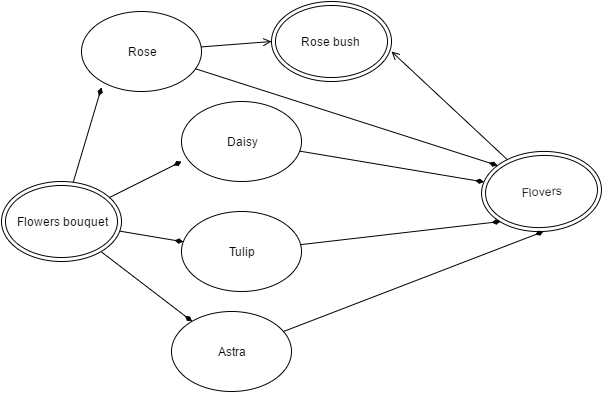

The diagram above was exported from draw.io. Its source (the exported page's mxGraphModel, read from the mxfile embedded in the PNG):
<mxGraphModel dx="817" dy="532" grid="1" gridSize="10" guides="1" tooltips="1" connect="1" arrows="1" fold="1" page="1" pageScale="1" pageWidth="826" pageHeight="1169" background="#ffffff" math="0" shadow="0">
  <root>
    <mxCell id="0" />
    <mxCell id="1" parent="0" />
    <mxCell id="bc1fb69c1c4a887-4" value="Daisy" style="ellipse;whiteSpace=wrap;html=1;" vertex="1" parent="1">
      <mxGeometry x="250" y="110" width="120" height="80" as="geometry" />
    </mxCell>
    <mxCell id="bc1fb69c1c4a887-5" value="Astra" style="ellipse;whiteSpace=wrap;html=1;" vertex="1" parent="1">
      <mxGeometry x="240" y="320" width="120" height="80" as="geometry" />
    </mxCell>
    <mxCell id="bc1fb69c1c4a887-6" value="Rose" style="ellipse;whiteSpace=wrap;html=1;" vertex="1" parent="1">
      <mxGeometry x="150" y="20" width="120" height="80" as="geometry" />
    </mxCell>
    <mxCell id="4c2e0c31b9df5a7e-1" style="rounded=0;html=1;endArrow=open;endFill=0;jettySize=auto;orthogonalLoop=1;entryX=1;entryY=0.625;entryPerimeter=0;" edge="1" parent="1" source="bc1fb69c1c4a887-7" target="bc1fb69c1c4a887-16">
      <mxGeometry relative="1" as="geometry">
        <mxPoint x="610" y="40" as="targetPoint" />
      </mxGeometry>
    </mxCell>
    <mxCell id="bc1fb69c1c4a887-7" value="Flovers" style="ellipse;shape=doubleEllipse;whiteSpace=wrap;html=1;rotation=-3;" vertex="1" parent="1">
      <mxGeometry x="550" y="160" width="120" height="80" as="geometry" />
    </mxCell>
    <mxCell id="bc1fb69c1c4a887-9" style="edgeStyle=none;rounded=0;html=1;endArrow=diamondThin;endFill=1;jettySize=auto;orthogonalLoop=1;" edge="1" parent="1" source="bc1fb69c1c4a887-4" target="bc1fb69c1c4a887-7">
      <mxGeometry relative="1" as="geometry" />
    </mxCell>
    <mxCell id="bc1fb69c1c4a887-10" style="edgeStyle=none;rounded=0;html=1;entryX=0;entryY=0;endArrow=diamondThin;endFill=1;jettySize=auto;orthogonalLoop=1;" edge="1" parent="1" source="bc1fb69c1c4a887-6" target="bc1fb69c1c4a887-7">
      <mxGeometry relative="1" as="geometry" />
    </mxCell>
    <mxCell id="bc1fb69c1c4a887-11" style="edgeStyle=none;rounded=0;html=1;entryX=0.5;entryY=1;endArrow=diamondThin;endFill=1;jettySize=auto;orthogonalLoop=1;" edge="1" parent="1" source="bc1fb69c1c4a887-5" target="bc1fb69c1c4a887-7">
      <mxGeometry relative="1" as="geometry" />
    </mxCell>
    <mxCell id="4c2e0c31b9df5a7e-2" style="edgeStyle=none;rounded=0;html=1;entryX=0.167;entryY=0.95;entryPerimeter=0;endArrow=diamondThin;endFill=1;jettySize=auto;orthogonalLoop=1;" edge="1" parent="1" source="bc1fb69c1c4a887-12" target="bc1fb69c1c4a887-6">
      <mxGeometry relative="1" as="geometry" />
    </mxCell>
    <mxCell id="4c2e0c31b9df5a7e-3" style="edgeStyle=none;rounded=0;html=1;endArrow=diamondThin;endFill=1;jettySize=auto;orthogonalLoop=1;" edge="1" parent="1" source="bc1fb69c1c4a887-12">
      <mxGeometry relative="1" as="geometry">
        <mxPoint x="250" y="170" as="targetPoint" />
      </mxGeometry>
    </mxCell>
    <mxCell id="4c2e0c31b9df5a7e-4" style="edgeStyle=none;rounded=0;html=1;endArrow=diamondThin;endFill=1;jettySize=auto;orthogonalLoop=1;" edge="1" parent="1" source="bc1fb69c1c4a887-12" target="bc1fb69c1c4a887-14">
      <mxGeometry relative="1" as="geometry" />
    </mxCell>
    <mxCell id="4c2e0c31b9df5a7e-5" style="edgeStyle=none;rounded=0;html=1;endArrow=diamondThin;endFill=1;jettySize=auto;orthogonalLoop=1;" edge="1" parent="1" source="bc1fb69c1c4a887-12" target="bc1fb69c1c4a887-5">
      <mxGeometry relative="1" as="geometry" />
    </mxCell>
    <mxCell id="bc1fb69c1c4a887-12" value="Flowers bouquet" style="ellipse;shape=doubleEllipse;whiteSpace=wrap;html=1;" vertex="1" parent="1">
      <mxGeometry x="70" y="190" width="120" height="80" as="geometry" />
    </mxCell>
    <mxCell id="bc1fb69c1c4a887-14" value="Tulip" style="ellipse;whiteSpace=wrap;html=1;" vertex="1" parent="1">
      <mxGeometry x="250" y="220" width="120" height="80" as="geometry" />
    </mxCell>
    <mxCell id="bc1fb69c1c4a887-15" style="edgeStyle=none;rounded=0;html=1;entryX=0;entryY=1;endArrow=diamondThin;endFill=1;jettySize=auto;orthogonalLoop=1;" edge="1" parent="1" source="bc1fb69c1c4a887-14" target="bc1fb69c1c4a887-7">
      <mxGeometry relative="1" as="geometry" />
    </mxCell>
    <mxCell id="bc1fb69c1c4a887-16" value="Rose bush&amp;nbsp;" style="ellipse;shape=doubleEllipse;whiteSpace=wrap;html=1;" vertex="1" parent="1">
      <mxGeometry x="340" y="10" width="120" height="80" as="geometry" />
    </mxCell>
    <mxCell id="bc1fb69c1c4a887-28" style="edgeStyle=none;rounded=0;html=1;entryX=0;entryY=0.5;endArrow=open;endFill=0;jettySize=auto;orthogonalLoop=1;" edge="1" parent="1" source="bc1fb69c1c4a887-6" target="bc1fb69c1c4a887-16">
      <mxGeometry relative="1" as="geometry" />
    </mxCell>
  </root>
</mxGraphModel>